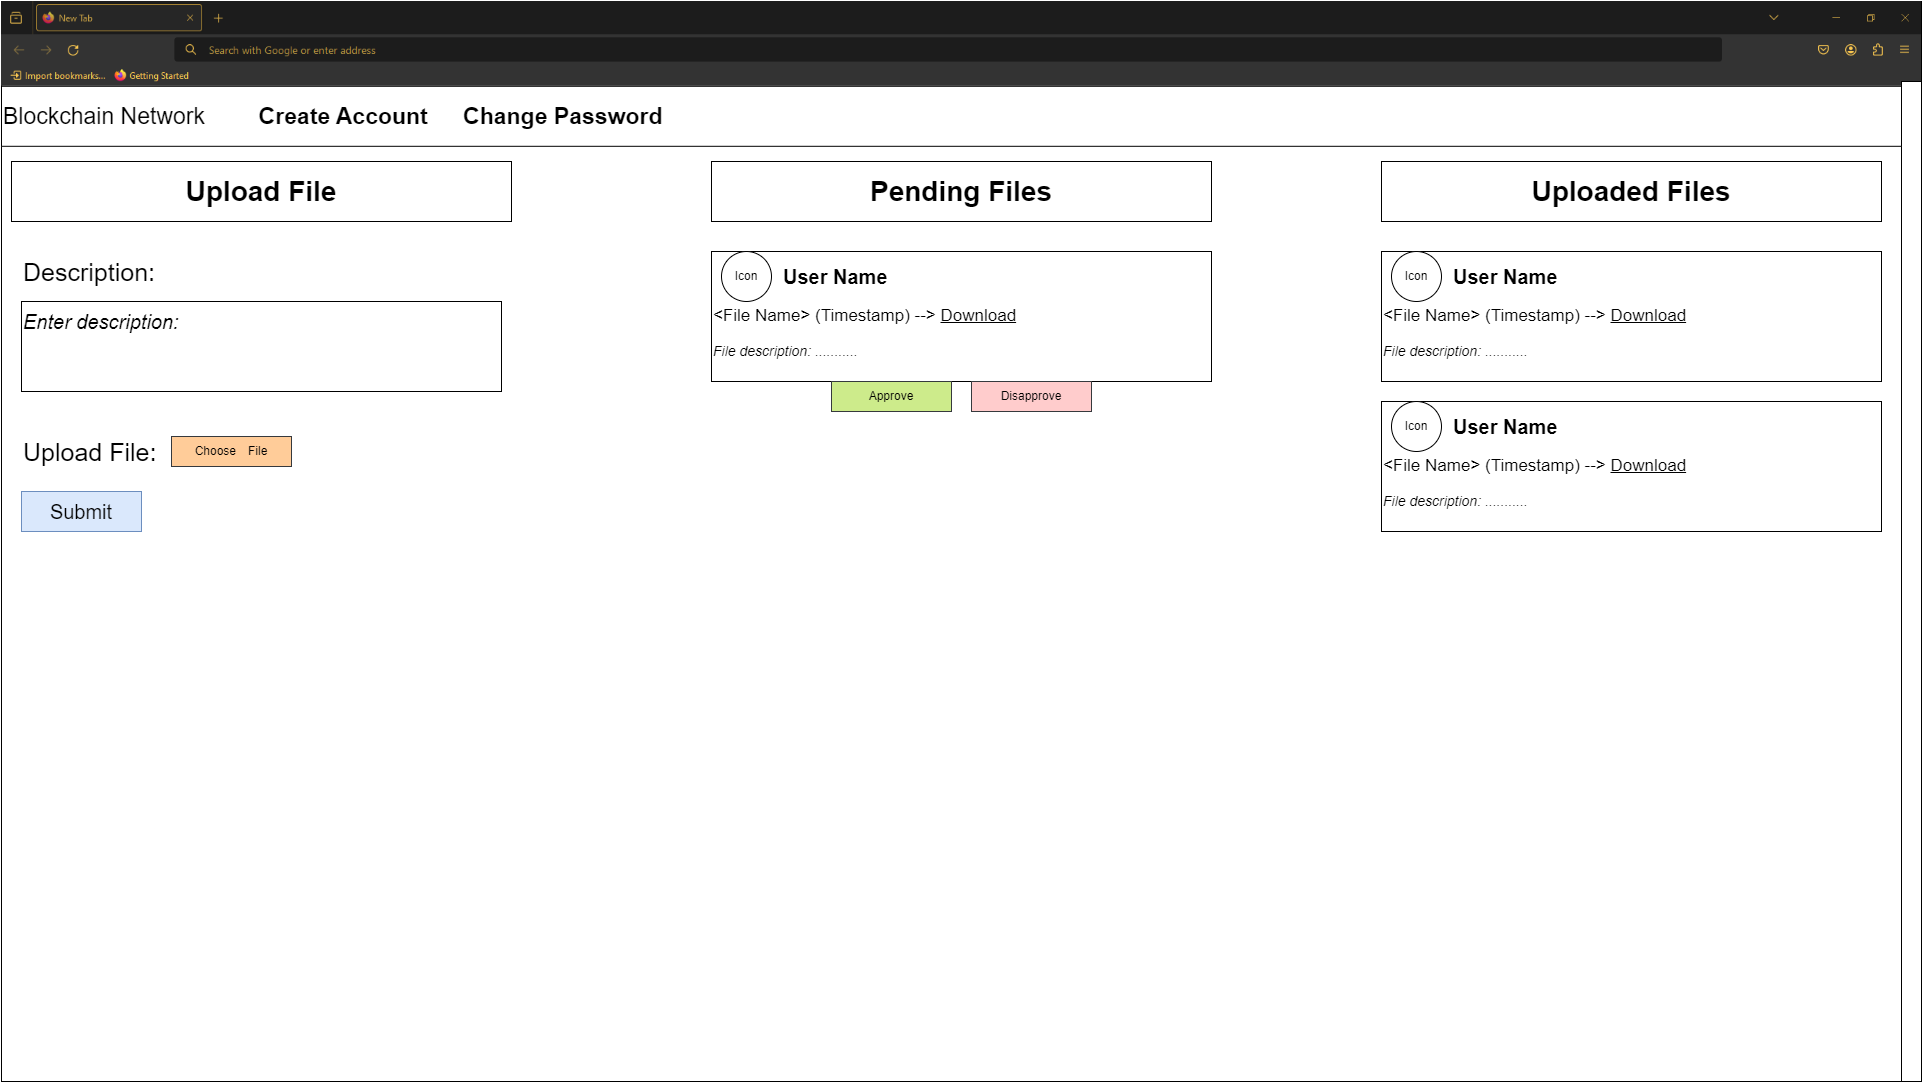

The diagram above was exported from draw.io. Its source (the exported page's mxGraphModel, read from the mxfile embedded in the PNG):
<mxGraphModel dx="2074" dy="1114" grid="1" gridSize="10" guides="1" tooltips="1" connect="1" arrows="1" fold="1" page="1" pageScale="1" pageWidth="850" pageHeight="1100" math="0" shadow="0">
  <root>
    <mxCell id="0" />
    <mxCell id="1" parent="0" />
    <mxCell id="sssrIjcRoUl1OK7sgcCK-2" value="" style="rounded=0;whiteSpace=wrap;html=1;" vertex="1" parent="1">
      <mxGeometry width="1920" height="1080" as="geometry" />
    </mxCell>
    <mxCell id="sssrIjcRoUl1OK7sgcCK-3" value="" style="rounded=0;whiteSpace=wrap;html=1;" vertex="1" parent="1">
      <mxGeometry width="1920" height="80" as="geometry" />
    </mxCell>
    <mxCell id="sssrIjcRoUl1OK7sgcCK-4" value="" style="shape=image;verticalLabelPosition=bottom;labelBackgroundColor=default;verticalAlign=top;aspect=fixed;imageAspect=0;image=https://i.gyazo.com/a97b149d6ed65168a0f0d49f9e61fdd1.png;" vertex="1" parent="1">
      <mxGeometry width="1920" height="84.8" as="geometry" />
    </mxCell>
    <mxCell id="sssrIjcRoUl1OK7sgcCK-5" value="" style="rounded=0;whiteSpace=wrap;html=1;" vertex="1" parent="1">
      <mxGeometry x="1900" y="80" width="20" height="1000" as="geometry" />
    </mxCell>
    <mxCell id="sssrIjcRoUl1OK7sgcCK-6" value="&lt;font style=&quot;font-size: 23px;&quot;&gt;Blockchain Network&lt;span style=&quot;font-weight: bold; white-space: pre;&quot;&gt;&#09;&lt;/span&gt;&lt;b&gt;Create Account&lt;/b&gt;&lt;span style=&quot;font-weight: bold; white-space: pre;&quot;&gt;&#09;&lt;/span&gt;&lt;b&gt;Change Password&lt;/b&gt;&lt;/font&gt;" style="rounded=0;whiteSpace=wrap;html=1;align=left;" vertex="1" parent="1">
      <mxGeometry y="84.8" width="1900" height="60" as="geometry" />
    </mxCell>
    <mxCell id="sssrIjcRoUl1OK7sgcCK-7" value="&lt;font style=&quot;font-size: 28px;&quot;&gt;&lt;b&gt;Upload File&lt;/b&gt;&lt;/font&gt;" style="rounded=0;whiteSpace=wrap;html=1;" vertex="1" parent="1">
      <mxGeometry x="10" y="160" width="500" height="60" as="geometry" />
    </mxCell>
    <mxCell id="sssrIjcRoUl1OK7sgcCK-8" value="&lt;font style=&quot;font-size: 28px;&quot;&gt;&lt;b&gt;Pending Files&lt;/b&gt;&lt;/font&gt;" style="rounded=0;whiteSpace=wrap;html=1;" vertex="1" parent="1">
      <mxGeometry x="710" y="160" width="500" height="60" as="geometry" />
    </mxCell>
    <mxCell id="sssrIjcRoUl1OK7sgcCK-9" value="&lt;font style=&quot;font-size: 28px;&quot;&gt;&lt;b&gt;Uploaded Files&lt;/b&gt;&lt;/font&gt;" style="rounded=0;whiteSpace=wrap;html=1;" vertex="1" parent="1">
      <mxGeometry x="1380" y="160" width="500" height="60" as="geometry" />
    </mxCell>
    <mxCell id="sssrIjcRoUl1OK7sgcCK-10" value="&lt;p style=&quot;line-height: 120%;&quot;&gt;&lt;br&gt;&lt;/p&gt;" style="rounded=0;whiteSpace=wrap;html=1;align=left;" vertex="1" parent="1">
      <mxGeometry x="20" y="300" width="480" height="90" as="geometry" />
    </mxCell>
    <mxCell id="sssrIjcRoUl1OK7sgcCK-11" value="&lt;font style=&quot;font-size: 25px;&quot;&gt;Description:&lt;/font&gt;" style="text;html=1;align=left;verticalAlign=middle;whiteSpace=wrap;rounded=0;" vertex="1" parent="1">
      <mxGeometry x="20" y="250" width="470" height="40" as="geometry" />
    </mxCell>
    <mxCell id="sssrIjcRoUl1OK7sgcCK-12" value="&lt;font size=&quot;1&quot; style=&quot;&quot;&gt;&lt;i style=&quot;font-size: 20px;&quot;&gt;Enter description:&lt;/i&gt;&lt;/font&gt;" style="text;html=1;align=left;verticalAlign=middle;whiteSpace=wrap;rounded=0;" vertex="1" parent="1">
      <mxGeometry x="20" y="300" width="470" height="40" as="geometry" />
    </mxCell>
    <mxCell id="sssrIjcRoUl1OK7sgcCK-13" value="&lt;font style=&quot;font-size: 25px;&quot;&gt;Upload File:&amp;nbsp;&lt;/font&gt;" style="text;html=1;align=left;verticalAlign=middle;whiteSpace=wrap;rounded=0;" vertex="1" parent="1">
      <mxGeometry x="20" y="430" width="470" height="40" as="geometry" />
    </mxCell>
    <mxCell id="sssrIjcRoUl1OK7sgcCK-14" value="Choose&amp;nbsp;&lt;span style=&quot;white-space: pre;&quot;&gt;&#09;&lt;/span&gt;File" style="rounded=0;whiteSpace=wrap;html=1;fillColor=#ffcc99;strokeColor=#36393d;" vertex="1" parent="1">
      <mxGeometry x="170" y="435" width="120" height="30" as="geometry" />
    </mxCell>
    <mxCell id="sssrIjcRoUl1OK7sgcCK-15" value="&lt;font style=&quot;font-size: 20px;&quot;&gt;Submit&lt;/font&gt;" style="rounded=0;whiteSpace=wrap;html=1;fillColor=#dae8fc;strokeColor=#6c8ebf;" vertex="1" parent="1">
      <mxGeometry x="20" y="490" width="120" height="40" as="geometry" />
    </mxCell>
    <mxCell id="sssrIjcRoUl1OK7sgcCK-16" value="&lt;font style=&quot;font-size: 17px;&quot;&gt;&amp;lt;File Name&amp;gt; (Timestamp) --&amp;gt; &lt;font style=&quot;font-size: 17px;&quot;&gt;&lt;u style=&quot;&quot;&gt;Download&lt;/u&gt;&lt;/font&gt;&lt;/font&gt;" style="rounded=0;whiteSpace=wrap;html=1;align=left;" vertex="1" parent="1">
      <mxGeometry x="710" y="250" width="500" height="130" as="geometry" />
    </mxCell>
    <mxCell id="sssrIjcRoUl1OK7sgcCK-17" value="Icon" style="ellipse;whiteSpace=wrap;html=1;aspect=fixed;" vertex="1" parent="1">
      <mxGeometry x="720" y="250" width="50" height="50" as="geometry" />
    </mxCell>
    <mxCell id="sssrIjcRoUl1OK7sgcCK-18" value="&lt;span style=&quot;font-size: 20px;&quot;&gt;&lt;b style=&quot;&quot;&gt;User Name&lt;/b&gt;&lt;/span&gt;" style="text;html=1;align=left;verticalAlign=middle;whiteSpace=wrap;rounded=0;" vertex="1" parent="1">
      <mxGeometry x="780" y="255" width="470" height="40" as="geometry" />
    </mxCell>
    <mxCell id="sssrIjcRoUl1OK7sgcCK-20" value="&lt;font size=&quot;1&quot; style=&quot;&quot;&gt;&lt;i style=&quot;font-size: 14px;&quot;&gt;File description: ...........&lt;/i&gt;&lt;/font&gt;" style="text;html=1;align=left;verticalAlign=middle;whiteSpace=wrap;rounded=0;" vertex="1" parent="1">
      <mxGeometry x="710" y="330" width="470" height="40" as="geometry" />
    </mxCell>
    <mxCell id="sssrIjcRoUl1OK7sgcCK-21" value="&lt;font style=&quot;font-size: 17px;&quot;&gt;&amp;lt;File Name&amp;gt; (Timestamp) --&amp;gt; &lt;font style=&quot;font-size: 17px;&quot;&gt;&lt;u style=&quot;&quot;&gt;Download&lt;/u&gt;&lt;/font&gt;&lt;/font&gt;" style="rounded=0;whiteSpace=wrap;html=1;align=left;" vertex="1" parent="1">
      <mxGeometry x="1380" y="250" width="500" height="130" as="geometry" />
    </mxCell>
    <mxCell id="sssrIjcRoUl1OK7sgcCK-22" value="&lt;font style=&quot;font-size: 17px;&quot;&gt;&amp;lt;File Name&amp;gt; (Timestamp) --&amp;gt; &lt;font style=&quot;font-size: 17px;&quot;&gt;&lt;u style=&quot;&quot;&gt;Download&lt;/u&gt;&lt;/font&gt;&lt;/font&gt;" style="rounded=0;whiteSpace=wrap;html=1;align=left;" vertex="1" parent="1">
      <mxGeometry x="1380" y="400" width="500" height="130" as="geometry" />
    </mxCell>
    <mxCell id="sssrIjcRoUl1OK7sgcCK-23" value="&lt;span style=&quot;font-size: 20px;&quot;&gt;&lt;b style=&quot;&quot;&gt;User Name&lt;/b&gt;&lt;/span&gt;" style="text;html=1;align=left;verticalAlign=middle;whiteSpace=wrap;rounded=0;" vertex="1" parent="1">
      <mxGeometry x="1450" y="255" width="470" height="40" as="geometry" />
    </mxCell>
    <mxCell id="sssrIjcRoUl1OK7sgcCK-24" value="&lt;span style=&quot;font-size: 20px;&quot;&gt;&lt;b style=&quot;&quot;&gt;User Name&lt;/b&gt;&lt;/span&gt;" style="text;html=1;align=left;verticalAlign=middle;whiteSpace=wrap;rounded=0;" vertex="1" parent="1">
      <mxGeometry x="1450" y="405" width="470" height="40" as="geometry" />
    </mxCell>
    <mxCell id="sssrIjcRoUl1OK7sgcCK-25" value="Icon" style="ellipse;whiteSpace=wrap;html=1;aspect=fixed;" vertex="1" parent="1">
      <mxGeometry x="1390" y="250" width="50" height="50" as="geometry" />
    </mxCell>
    <mxCell id="sssrIjcRoUl1OK7sgcCK-26" value="Icon" style="ellipse;whiteSpace=wrap;html=1;aspect=fixed;" vertex="1" parent="1">
      <mxGeometry x="1390" y="400" width="50" height="50" as="geometry" />
    </mxCell>
    <mxCell id="sssrIjcRoUl1OK7sgcCK-27" value="&lt;font size=&quot;1&quot; style=&quot;&quot;&gt;&lt;i style=&quot;font-size: 14px;&quot;&gt;File description: ...........&lt;/i&gt;&lt;/font&gt;" style="text;html=1;align=left;verticalAlign=middle;whiteSpace=wrap;rounded=0;" vertex="1" parent="1">
      <mxGeometry x="1380" y="330" width="470" height="40" as="geometry" />
    </mxCell>
    <mxCell id="sssrIjcRoUl1OK7sgcCK-28" value="&lt;font size=&quot;1&quot; style=&quot;&quot;&gt;&lt;i style=&quot;font-size: 14px;&quot;&gt;File description: ...........&lt;/i&gt;&lt;/font&gt;" style="text;html=1;align=left;verticalAlign=middle;whiteSpace=wrap;rounded=0;" vertex="1" parent="1">
      <mxGeometry x="1380" y="480" width="470" height="40" as="geometry" />
    </mxCell>
    <mxCell id="sssrIjcRoUl1OK7sgcCK-29" value="Approve" style="rounded=0;whiteSpace=wrap;html=1;fillColor=#cdeb8b;strokeColor=#36393d;" vertex="1" parent="1">
      <mxGeometry x="830" y="380" width="120" height="30" as="geometry" />
    </mxCell>
    <mxCell id="sssrIjcRoUl1OK7sgcCK-30" value="Disapprove" style="rounded=0;whiteSpace=wrap;html=1;fillColor=#ffcccc;strokeColor=#36393d;" vertex="1" parent="1">
      <mxGeometry x="970" y="380" width="120" height="30" as="geometry" />
    </mxCell>
  </root>
</mxGraphModel>